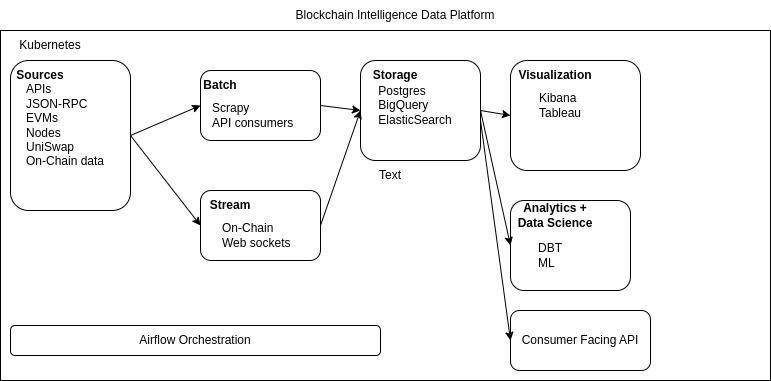

The diagram above was exported from draw.io. Its source (the exported page's mxGraphModel, read from the mxfile embedded in the PNG):
<mxGraphModel dx="986" dy="480" grid="1" gridSize="10" guides="1" tooltips="1" connect="1" arrows="1" fold="1" page="1" pageScale="1" pageWidth="850" pageHeight="1400" math="0" shadow="0">
  <root>
    <mxCell id="0" />
    <mxCell id="1" parent="0" />
    <mxCell id="5Ph3bdVqVZ8m97uxdwoP-1" value="" style="rounded=0;whiteSpace=wrap;html=1;" vertex="1" parent="1">
      <mxGeometry x="30" y="40" width="770" height="350" as="geometry" />
    </mxCell>
    <mxCell id="5Ph3bdVqVZ8m97uxdwoP-2" value="Blockchain Intelligence Data Platform" style="text;html=1;strokeColor=none;fillColor=none;align=center;verticalAlign=middle;whiteSpace=wrap;rounded=0;" vertex="1" parent="1">
      <mxGeometry x="320" y="10" width="210" height="30" as="geometry" />
    </mxCell>
    <mxCell id="5Ph3bdVqVZ8m97uxdwoP-3" value="Kubernetes" style="text;html=1;strokeColor=none;fillColor=none;align=center;verticalAlign=middle;whiteSpace=wrap;rounded=0;" vertex="1" parent="1">
      <mxGeometry x="30" y="40" width="100" height="30" as="geometry" />
    </mxCell>
    <mxCell id="5Ph3bdVqVZ8m97uxdwoP-4" value="Airflow Orchestration" style="rounded=1;whiteSpace=wrap;html=1;" vertex="1" parent="1">
      <mxGeometry x="40" y="335" width="370" height="30" as="geometry" />
    </mxCell>
    <mxCell id="5Ph3bdVqVZ8m97uxdwoP-8" value="" style="rounded=1;whiteSpace=wrap;html=1;" vertex="1" parent="1">
      <mxGeometry x="40" y="70" width="120" height="150" as="geometry" />
    </mxCell>
    <mxCell id="5Ph3bdVqVZ8m97uxdwoP-9" value="&lt;b&gt;Sources&lt;/b&gt;" style="text;html=1;strokeColor=none;fillColor=none;align=center;verticalAlign=middle;whiteSpace=wrap;rounded=0;" vertex="1" parent="1">
      <mxGeometry x="40" y="70" width="60" height="30" as="geometry" />
    </mxCell>
    <mxCell id="5Ph3bdVqVZ8m97uxdwoP-10" value="&lt;div style=&quot;text-align: left;&quot;&gt;&lt;span style=&quot;background-color: initial;&quot;&gt;APIs&lt;/span&gt;&lt;/div&gt;&lt;div style=&quot;text-align: left;&quot;&gt;&lt;span style=&quot;background-color: initial;&quot;&gt;JSON-RPC&lt;/span&gt;&lt;/div&gt;&lt;div style=&quot;text-align: left;&quot;&gt;&lt;span style=&quot;background-color: initial;&quot;&gt;EVMs&lt;/span&gt;&lt;/div&gt;&lt;div style=&quot;text-align: left;&quot;&gt;Nodes&lt;/div&gt;&lt;div style=&quot;text-align: left;&quot;&gt;UniSwap&lt;/div&gt;&lt;div style=&quot;text-align: left;&quot;&gt;On-Chain data&lt;/div&gt;" style="text;html=1;strokeColor=none;fillColor=none;align=center;verticalAlign=middle;whiteSpace=wrap;rounded=0;" vertex="1" parent="1">
      <mxGeometry x="50" y="100" width="90" height="70" as="geometry" />
    </mxCell>
    <mxCell id="5Ph3bdVqVZ8m97uxdwoP-11" style="edgeStyle=orthogonalEdgeStyle;rounded=0;orthogonalLoop=1;jettySize=auto;html=1;exitX=0.5;exitY=1;exitDx=0;exitDy=0;" edge="1" parent="1" source="5Ph3bdVqVZ8m97uxdwoP-8" target="5Ph3bdVqVZ8m97uxdwoP-8">
      <mxGeometry relative="1" as="geometry" />
    </mxCell>
    <mxCell id="5Ph3bdVqVZ8m97uxdwoP-12" value="" style="rounded=1;whiteSpace=wrap;html=1;" vertex="1" parent="1">
      <mxGeometry x="230" y="80" width="120" height="70" as="geometry" />
    </mxCell>
    <mxCell id="5Ph3bdVqVZ8m97uxdwoP-13" value="Scrapy&lt;br&gt;API consumers" style="text;html=1;strokeColor=none;fillColor=none;align=left;verticalAlign=middle;whiteSpace=wrap;rounded=0;" vertex="1" parent="1">
      <mxGeometry x="240" y="110" width="110" height="30" as="geometry" />
    </mxCell>
    <mxCell id="5Ph3bdVqVZ8m97uxdwoP-14" value="&lt;b&gt;Batch&lt;/b&gt;" style="text;html=1;strokeColor=none;fillColor=none;align=center;verticalAlign=middle;whiteSpace=wrap;rounded=0;" vertex="1" parent="1">
      <mxGeometry x="220" y="80" width="60" height="30" as="geometry" />
    </mxCell>
    <mxCell id="5Ph3bdVqVZ8m97uxdwoP-15" value="" style="rounded=1;whiteSpace=wrap;html=1;" vertex="1" parent="1">
      <mxGeometry x="230" y="200" width="120" height="70" as="geometry" />
    </mxCell>
    <mxCell id="5Ph3bdVqVZ8m97uxdwoP-16" value="&lt;b&gt;Stream&lt;/b&gt;" style="text;html=1;strokeColor=none;fillColor=none;align=center;verticalAlign=middle;whiteSpace=wrap;rounded=0;" vertex="1" parent="1">
      <mxGeometry x="230" y="200" width="60" height="30" as="geometry" />
    </mxCell>
    <mxCell id="5Ph3bdVqVZ8m97uxdwoP-17" value="On-Chain&lt;br&gt;Web sockets" style="text;html=1;strokeColor=none;fillColor=none;align=left;verticalAlign=middle;whiteSpace=wrap;rounded=0;" vertex="1" parent="1">
      <mxGeometry x="250" y="230" width="90" height="30" as="geometry" />
    </mxCell>
    <mxCell id="5Ph3bdVqVZ8m97uxdwoP-18" value="" style="endArrow=classic;html=1;rounded=0;entryX=0;entryY=0.5;entryDx=0;entryDy=0;exitX=1;exitY=0.5;exitDx=0;exitDy=0;" edge="1" parent="1" source="5Ph3bdVqVZ8m97uxdwoP-8" target="5Ph3bdVqVZ8m97uxdwoP-12">
      <mxGeometry width="50" height="50" relative="1" as="geometry">
        <mxPoint x="400" y="170" as="sourcePoint" />
        <mxPoint x="450" y="120" as="targetPoint" />
      </mxGeometry>
    </mxCell>
    <mxCell id="5Ph3bdVqVZ8m97uxdwoP-19" value="" style="endArrow=classic;html=1;rounded=0;exitX=1;exitY=0.5;exitDx=0;exitDy=0;entryX=0;entryY=0.5;entryDx=0;entryDy=0;" edge="1" parent="1" source="5Ph3bdVqVZ8m97uxdwoP-8" target="5Ph3bdVqVZ8m97uxdwoP-15">
      <mxGeometry width="50" height="50" relative="1" as="geometry">
        <mxPoint x="400" y="170" as="sourcePoint" />
        <mxPoint x="450" y="120" as="targetPoint" />
      </mxGeometry>
    </mxCell>
    <mxCell id="5Ph3bdVqVZ8m97uxdwoP-20" value="" style="rounded=1;whiteSpace=wrap;html=1;" vertex="1" parent="1">
      <mxGeometry x="390" y="70" width="120" height="100" as="geometry" />
    </mxCell>
    <mxCell id="5Ph3bdVqVZ8m97uxdwoP-21" value="&lt;b&gt;Storage&lt;/b&gt;" style="text;html=1;strokeColor=none;fillColor=none;align=center;verticalAlign=middle;whiteSpace=wrap;rounded=0;" vertex="1" parent="1">
      <mxGeometry x="395" y="70" width="60" height="30" as="geometry" />
    </mxCell>
    <mxCell id="5Ph3bdVqVZ8m97uxdwoP-22" value="&lt;div style=&quot;text-align: left;&quot;&gt;&lt;span style=&quot;background-color: initial;&quot;&gt;Postgres&lt;/span&gt;&lt;/div&gt;&lt;div style=&quot;text-align: left;&quot;&gt;&lt;span style=&quot;background-color: initial;&quot;&gt;BigQuery&lt;/span&gt;&lt;/div&gt;&lt;div style=&quot;text-align: left;&quot;&gt;&lt;span style=&quot;background-color: initial;&quot;&gt;ElasticSearch&lt;/span&gt;&lt;/div&gt;" style="text;html=1;strokeColor=none;fillColor=none;align=center;verticalAlign=middle;whiteSpace=wrap;rounded=0;" vertex="1" parent="1">
      <mxGeometry x="410" y="100" width="70" height="30" as="geometry" />
    </mxCell>
    <mxCell id="5Ph3bdVqVZ8m97uxdwoP-24" value="" style="rounded=1;whiteSpace=wrap;html=1;" vertex="1" parent="1">
      <mxGeometry x="540" y="70" width="130" height="110" as="geometry" />
    </mxCell>
    <mxCell id="5Ph3bdVqVZ8m97uxdwoP-26" value="&lt;b&gt;Visualization&lt;/b&gt;" style="text;html=1;strokeColor=none;fillColor=none;align=center;verticalAlign=middle;whiteSpace=wrap;rounded=0;" vertex="1" parent="1">
      <mxGeometry x="540" y="70" width="90" height="30" as="geometry" />
    </mxCell>
    <mxCell id="5Ph3bdVqVZ8m97uxdwoP-30" value="&lt;div style=&quot;text-align: left;&quot;&gt;&lt;span style=&quot;background-color: initial;&quot;&gt;Kibana&lt;/span&gt;&lt;/div&gt;&lt;div style=&quot;text-align: left;&quot;&gt;&lt;span style=&quot;background-color: initial;&quot;&gt;Tableau&lt;/span&gt;&lt;/div&gt;" style="text;html=1;strokeColor=none;fillColor=none;align=center;verticalAlign=middle;whiteSpace=wrap;rounded=0;" vertex="1" parent="1">
      <mxGeometry x="560" y="100" width="60" height="30" as="geometry" />
    </mxCell>
    <mxCell id="5Ph3bdVqVZ8m97uxdwoP-31" value="" style="endArrow=classic;html=1;rounded=0;exitX=1;exitY=0.5;exitDx=0;exitDy=0;entryX=0;entryY=0.5;entryDx=0;entryDy=0;" edge="1" parent="1" source="5Ph3bdVqVZ8m97uxdwoP-12" target="5Ph3bdVqVZ8m97uxdwoP-20">
      <mxGeometry width="50" height="50" relative="1" as="geometry">
        <mxPoint x="400" y="250" as="sourcePoint" />
        <mxPoint x="450" y="200" as="targetPoint" />
      </mxGeometry>
    </mxCell>
    <mxCell id="5Ph3bdVqVZ8m97uxdwoP-33" value="" style="endArrow=classic;html=1;rounded=0;exitX=1;exitY=0.5;exitDx=0;exitDy=0;entryX=0;entryY=0.5;entryDx=0;entryDy=0;" edge="1" parent="1" source="5Ph3bdVqVZ8m97uxdwoP-15" target="5Ph3bdVqVZ8m97uxdwoP-20">
      <mxGeometry width="50" height="50" relative="1" as="geometry">
        <mxPoint x="400" y="250" as="sourcePoint" />
        <mxPoint x="450" y="200" as="targetPoint" />
      </mxGeometry>
    </mxCell>
    <mxCell id="5Ph3bdVqVZ8m97uxdwoP-34" value="" style="endArrow=classic;html=1;rounded=0;exitX=1;exitY=0.5;exitDx=0;exitDy=0;entryX=0;entryY=0.5;entryDx=0;entryDy=0;" edge="1" parent="1" source="5Ph3bdVqVZ8m97uxdwoP-20" target="5Ph3bdVqVZ8m97uxdwoP-24">
      <mxGeometry width="50" height="50" relative="1" as="geometry">
        <mxPoint x="400" y="250" as="sourcePoint" />
        <mxPoint x="450" y="200" as="targetPoint" />
      </mxGeometry>
    </mxCell>
    <mxCell id="5Ph3bdVqVZ8m97uxdwoP-36" value="" style="rounded=1;whiteSpace=wrap;html=1;" vertex="1" parent="1">
      <mxGeometry x="540" y="210" width="120" height="90" as="geometry" />
    </mxCell>
    <mxCell id="5Ph3bdVqVZ8m97uxdwoP-38" value="&lt;b&gt;Analytics + Data Science&lt;/b&gt;" style="text;html=1;strokeColor=none;fillColor=none;align=center;verticalAlign=middle;whiteSpace=wrap;rounded=0;" vertex="1" parent="1">
      <mxGeometry x="540" y="210" width="90" height="30" as="geometry" />
    </mxCell>
    <mxCell id="5Ph3bdVqVZ8m97uxdwoP-39" value="&lt;div style=&quot;text-align: left;&quot;&gt;&lt;span style=&quot;background-color: initial;&quot;&gt;DBT&lt;/span&gt;&lt;/div&gt;&lt;div style=&quot;text-align: left;&quot;&gt;&lt;span style=&quot;background-color: initial;&quot;&gt;ML&lt;/span&gt;&lt;/div&gt;" style="text;html=1;strokeColor=none;fillColor=none;align=center;verticalAlign=middle;whiteSpace=wrap;rounded=0;" vertex="1" parent="1">
      <mxGeometry x="550" y="250" width="60" height="30" as="geometry" />
    </mxCell>
    <mxCell id="5Ph3bdVqVZ8m97uxdwoP-40" value="Text" style="text;html=1;strokeColor=none;fillColor=none;align=center;verticalAlign=middle;whiteSpace=wrap;rounded=0;" vertex="1" parent="1">
      <mxGeometry x="390" y="170" width="60" height="30" as="geometry" />
    </mxCell>
    <mxCell id="5Ph3bdVqVZ8m97uxdwoP-42" value="Consumer Facing API" style="rounded=1;whiteSpace=wrap;html=1;" vertex="1" parent="1">
      <mxGeometry x="540" y="320" width="140" height="60" as="geometry" />
    </mxCell>
    <mxCell id="5Ph3bdVqVZ8m97uxdwoP-43" value="" style="endArrow=classic;html=1;rounded=0;entryX=0;entryY=0.5;entryDx=0;entryDy=0;" edge="1" parent="1" target="5Ph3bdVqVZ8m97uxdwoP-36">
      <mxGeometry width="50" height="50" relative="1" as="geometry">
        <mxPoint x="510" y="120" as="sourcePoint" />
        <mxPoint x="450" y="160" as="targetPoint" />
      </mxGeometry>
    </mxCell>
    <mxCell id="5Ph3bdVqVZ8m97uxdwoP-44" value="" style="endArrow=classic;html=1;rounded=0;entryX=0;entryY=0.5;entryDx=0;entryDy=0;" edge="1" parent="1" target="5Ph3bdVqVZ8m97uxdwoP-42">
      <mxGeometry width="50" height="50" relative="1" as="geometry">
        <mxPoint x="510" y="130" as="sourcePoint" />
        <mxPoint x="450" y="160" as="targetPoint" />
      </mxGeometry>
    </mxCell>
  </root>
</mxGraphModel>